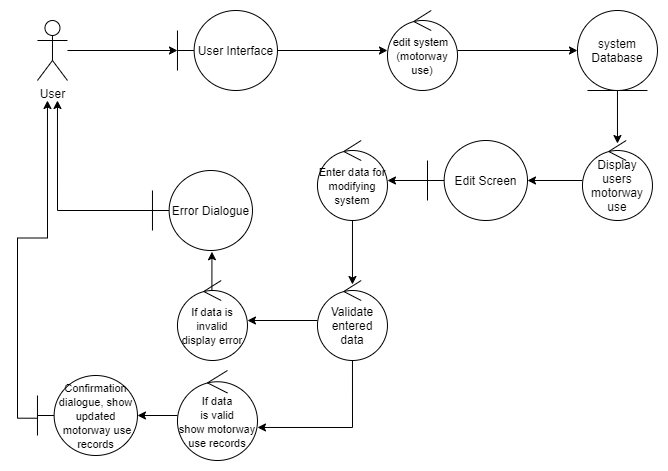

The diagram above was exported from draw.io. Its source (the exported page's mxGraphModel, read from the mxfile embedded in the PNG):
<mxGraphModel dx="700" dy="813" grid="1" gridSize="10" guides="1" tooltips="1" connect="1" arrows="1" fold="1" page="1" pageScale="1" pageWidth="827" pageHeight="1169" math="0" shadow="0">
  <root>
    <mxCell id="0" />
    <mxCell id="1" parent="0" />
    <mxCell id="o9zlWnQwgrWvNxl4U61--14" value="" style="edgeStyle=orthogonalEdgeStyle;rounded=0;orthogonalLoop=1;jettySize=auto;html=1;" parent="1" source="o9zlWnQwgrWvNxl4U61--15" target="o9zlWnQwgrWvNxl4U61--19" edge="1">
      <mxGeometry relative="1" as="geometry" />
    </mxCell>
    <mxCell id="o9zlWnQwgrWvNxl4U61--15" value="User" style="shape=umlActor;verticalLabelPosition=bottom;labelBackgroundColor=#ffffff;verticalAlign=top;html=1;" parent="1" vertex="1">
      <mxGeometry x="159.97" y="130" width="30" height="60" as="geometry" />
    </mxCell>
    <mxCell id="SJNs_qGlQNgFuOqgzHtS-3" style="edgeStyle=orthogonalEdgeStyle;rounded=0;orthogonalLoop=1;jettySize=auto;html=1;entryX=0.5;entryY=0.038;entryDx=0;entryDy=0;entryPerimeter=0;" edge="1" parent="1" source="o9zlWnQwgrWvNxl4U61--17" target="o9zlWnQwgrWvNxl4U61--32">
      <mxGeometry relative="1" as="geometry" />
    </mxCell>
    <mxCell id="o9zlWnQwgrWvNxl4U61--17" value="system Database" style="ellipse;shape=umlEntity;whiteSpace=wrap;html=1;" parent="1" vertex="1">
      <mxGeometry x="699.97" y="120" width="80" height="80" as="geometry" />
    </mxCell>
    <mxCell id="o9zlWnQwgrWvNxl4U61--18" value="" style="edgeStyle=orthogonalEdgeStyle;rounded=0;orthogonalLoop=1;jettySize=auto;html=1;" parent="1" source="o9zlWnQwgrWvNxl4U61--19" target="o9zlWnQwgrWvNxl4U61--21" edge="1">
      <mxGeometry relative="1" as="geometry" />
    </mxCell>
    <mxCell id="o9zlWnQwgrWvNxl4U61--19" value="User Interface" style="shape=umlBoundary;whiteSpace=wrap;html=1;" parent="1" vertex="1">
      <mxGeometry x="299.97" y="120" width="100" height="80" as="geometry" />
    </mxCell>
    <mxCell id="o9zlWnQwgrWvNxl4U61--41" style="edgeStyle=orthogonalEdgeStyle;rounded=0;orthogonalLoop=1;jettySize=auto;html=1;entryX=0;entryY=0.5;entryDx=0;entryDy=0;" parent="1" source="o9zlWnQwgrWvNxl4U61--21" target="o9zlWnQwgrWvNxl4U61--17" edge="1">
      <mxGeometry relative="1" as="geometry" />
    </mxCell>
    <mxCell id="o9zlWnQwgrWvNxl4U61--21" value="&lt;span style=&quot;font-size: 11px&quot;&gt;edit system&amp;nbsp;&lt;br&gt;(motorway use)&lt;br&gt;&lt;/span&gt;" style="ellipse;shape=umlControl;whiteSpace=wrap;html=1;" parent="1" vertex="1">
      <mxGeometry x="509.97" y="120" width="70.03" height="80" as="geometry" />
    </mxCell>
    <mxCell id="SJNs_qGlQNgFuOqgzHtS-5" style="edgeStyle=orthogonalEdgeStyle;rounded=0;orthogonalLoop=1;jettySize=auto;html=1;entryX=1;entryY=0.5;entryDx=0;entryDy=0;entryPerimeter=0;" edge="1" parent="1" source="o9zlWnQwgrWvNxl4U61--32" target="SJNs_qGlQNgFuOqgzHtS-1">
      <mxGeometry relative="1" as="geometry" />
    </mxCell>
    <mxCell id="o9zlWnQwgrWvNxl4U61--32" value="Display users motorway use" style="ellipse;shape=umlControl;whiteSpace=wrap;html=1;" parent="1" vertex="1">
      <mxGeometry x="704.97" y="250" width="70" height="80" as="geometry" />
    </mxCell>
    <mxCell id="o9zlWnQwgrWvNxl4U61--33" value="" style="edgeStyle=orthogonalEdgeStyle;rounded=0;orthogonalLoop=1;jettySize=auto;html=1;entryX=0.585;entryY=1.015;entryDx=0;entryDy=0;entryPerimeter=0;" parent="1" edge="1">
      <mxGeometry relative="1" as="geometry">
        <mxPoint x="335.97" y="400" as="sourcePoint" />
        <mxPoint x="334.4461904761904" y="361.2380952380952" as="targetPoint" />
      </mxGeometry>
    </mxCell>
    <mxCell id="o9zlWnQwgrWvNxl4U61--34" value="&lt;font style=&quot;font-size: 11px&quot;&gt;If data is invalid display error&lt;/font&gt;" style="ellipse;shape=umlControl;whiteSpace=wrap;html=1;" parent="1" vertex="1">
      <mxGeometry x="299.97" y="390" width="70" height="80" as="geometry" />
    </mxCell>
    <mxCell id="o9zlWnQwgrWvNxl4U61--35" style="edgeStyle=orthogonalEdgeStyle;rounded=0;orthogonalLoop=1;jettySize=auto;html=1;" parent="1" source="o9zlWnQwgrWvNxl4U61--36" edge="1">
      <mxGeometry relative="1" as="geometry">
        <mxPoint x="179.97" y="210" as="targetPoint" />
      </mxGeometry>
    </mxCell>
    <mxCell id="o9zlWnQwgrWvNxl4U61--36" value="Error Dialogue" style="shape=umlBoundary;whiteSpace=wrap;html=1;" parent="1" vertex="1">
      <mxGeometry x="274.97" y="280" width="100" height="80" as="geometry" />
    </mxCell>
    <mxCell id="o9zlWnQwgrWvNxl4U61--37" value="" style="edgeStyle=orthogonalEdgeStyle;rounded=0;orthogonalLoop=1;jettySize=auto;html=1;" parent="1" source="o9zlWnQwgrWvNxl4U61--38" target="o9zlWnQwgrWvNxl4U61--40" edge="1">
      <mxGeometry relative="1" as="geometry" />
    </mxCell>
    <mxCell id="o9zlWnQwgrWvNxl4U61--38" value="&lt;font style=&quot;font-size: 11px&quot;&gt;If data&lt;br&gt;is valid&lt;br&gt;show motorway use records&lt;br&gt;&lt;/font&gt;" style="ellipse;shape=umlControl;whiteSpace=wrap;html=1;" parent="1" vertex="1">
      <mxGeometry x="299.97" y="480" width="80" height="90" as="geometry" />
    </mxCell>
    <mxCell id="o9zlWnQwgrWvNxl4U61--39" style="edgeStyle=orthogonalEdgeStyle;rounded=0;orthogonalLoop=1;jettySize=auto;html=1;exitX=0;exitY=0.534;exitDx=0;exitDy=0;exitPerimeter=0;" parent="1" source="o9zlWnQwgrWvNxl4U61--40" edge="1">
      <mxGeometry relative="1" as="geometry">
        <mxPoint x="169.97" y="210" as="targetPoint" />
      </mxGeometry>
    </mxCell>
    <mxCell id="o9zlWnQwgrWvNxl4U61--40" value="&lt;font style=&quot;font-size: 11px&quot;&gt;Confirmation dialogue, show updated&lt;br&gt;&amp;nbsp;motorway use records&lt;/font&gt;" style="shape=umlBoundary;whiteSpace=wrap;html=1;" parent="1" vertex="1">
      <mxGeometry x="159.97" y="485" width="100" height="80" as="geometry" />
    </mxCell>
    <mxCell id="SJNs_qGlQNgFuOqgzHtS-8" style="edgeStyle=orthogonalEdgeStyle;rounded=0;orthogonalLoop=1;jettySize=auto;html=1;entryX=1;entryY=0.5;entryDx=0;entryDy=0;entryPerimeter=0;" edge="1" parent="1" source="SJNs_qGlQNgFuOqgzHtS-1" target="SJNs_qGlQNgFuOqgzHtS-6">
      <mxGeometry relative="1" as="geometry" />
    </mxCell>
    <mxCell id="SJNs_qGlQNgFuOqgzHtS-1" value="Edit Screen" style="shape=umlBoundary;whiteSpace=wrap;html=1;" vertex="1" parent="1">
      <mxGeometry x="550" y="250" width="100" height="80" as="geometry" />
    </mxCell>
    <mxCell id="SJNs_qGlQNgFuOqgzHtS-9" style="edgeStyle=orthogonalEdgeStyle;rounded=0;orthogonalLoop=1;jettySize=auto;html=1;entryX=0.5;entryY=0.05;entryDx=0;entryDy=0;entryPerimeter=0;" edge="1" parent="1" source="SJNs_qGlQNgFuOqgzHtS-6" target="SJNs_qGlQNgFuOqgzHtS-7">
      <mxGeometry relative="1" as="geometry" />
    </mxCell>
    <mxCell id="SJNs_qGlQNgFuOqgzHtS-6" value="&lt;font style=&quot;font-size: 11px&quot;&gt;Enter data for modifying system&lt;/font&gt;" style="ellipse;shape=umlControl;whiteSpace=wrap;html=1;" vertex="1" parent="1">
      <mxGeometry x="439.97" y="250" width="70" height="80" as="geometry" />
    </mxCell>
    <mxCell id="SJNs_qGlQNgFuOqgzHtS-10" style="edgeStyle=orthogonalEdgeStyle;rounded=0;orthogonalLoop=1;jettySize=auto;html=1;entryX=1;entryY=0.633;entryDx=0;entryDy=0;entryPerimeter=0;" edge="1" parent="1" source="SJNs_qGlQNgFuOqgzHtS-7" target="o9zlWnQwgrWvNxl4U61--38">
      <mxGeometry relative="1" as="geometry">
        <Array as="points">
          <mxPoint x="475" y="537" />
        </Array>
      </mxGeometry>
    </mxCell>
    <mxCell id="SJNs_qGlQNgFuOqgzHtS-11" style="edgeStyle=orthogonalEdgeStyle;rounded=0;orthogonalLoop=1;jettySize=auto;html=1;entryX=1;entryY=0.5;entryDx=0;entryDy=0;entryPerimeter=0;" edge="1" parent="1" source="SJNs_qGlQNgFuOqgzHtS-7" target="o9zlWnQwgrWvNxl4U61--34">
      <mxGeometry relative="1" as="geometry" />
    </mxCell>
    <mxCell id="SJNs_qGlQNgFuOqgzHtS-7" value="Validate&lt;br&gt;entered&lt;br&gt;data" style="ellipse;shape=umlControl;whiteSpace=wrap;html=1;" vertex="1" parent="1">
      <mxGeometry x="439.97" y="390" width="70" height="80" as="geometry" />
    </mxCell>
  </root>
</mxGraphModel>